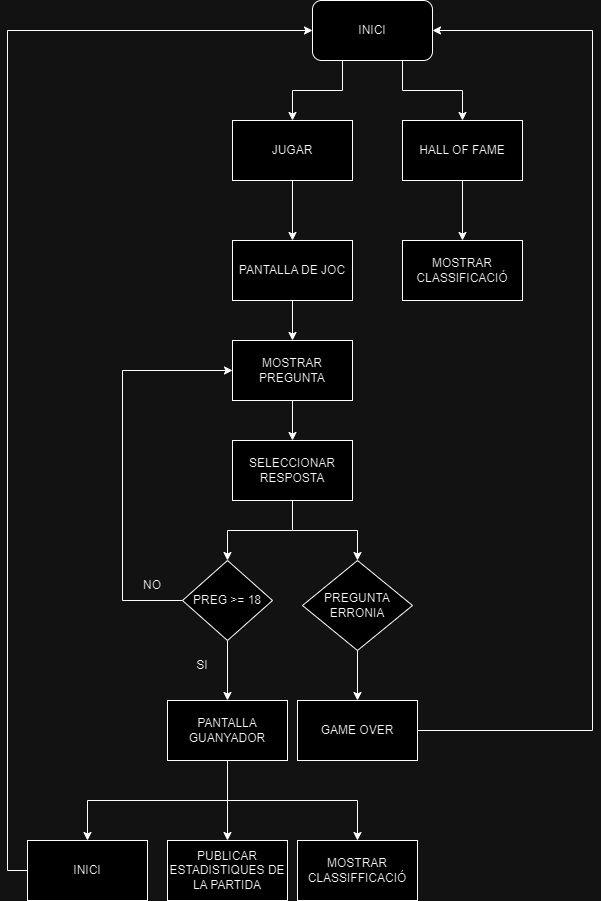

The diagram above was exported from draw.io. Its source (the exported page's mxGraphModel, read from the mxfile embedded in the PNG):
<mxGraphModel dx="1434" dy="782" grid="1" gridSize="10" guides="1" tooltips="1" connect="1" arrows="1" fold="1" page="1" pageScale="1" pageWidth="827" pageHeight="1169" math="0" shadow="0">
  <root>
    <mxCell id="WIyWlLk6GJQsqaUBKTNV-0" />
    <mxCell id="WIyWlLk6GJQsqaUBKTNV-1" parent="WIyWlLk6GJQsqaUBKTNV-0" />
    <mxCell id="vSaP736QabihT5GsCYue-7" style="edgeStyle=orthogonalEdgeStyle;rounded=0;orthogonalLoop=1;jettySize=auto;html=1;exitX=0.5;exitY=1;exitDx=0;exitDy=0;entryX=0.5;entryY=0;entryDx=0;entryDy=0;" parent="WIyWlLk6GJQsqaUBKTNV-1" source="vSaP736QabihT5GsCYue-1" target="vSaP736QabihT5GsCYue-6" edge="1">
      <mxGeometry relative="1" as="geometry" />
    </mxCell>
    <mxCell id="vSaP736QabihT5GsCYue-1" value="JUGAR" style="rounded=0;whiteSpace=wrap;html=1;" parent="WIyWlLk6GJQsqaUBKTNV-1" vertex="1">
      <mxGeometry x="295" y="170" width="120" height="60" as="geometry" />
    </mxCell>
    <mxCell id="vSaP736QabihT5GsCYue-4" style="edgeStyle=orthogonalEdgeStyle;rounded=0;orthogonalLoop=1;jettySize=auto;html=1;exitX=0.25;exitY=1;exitDx=0;exitDy=0;entryX=0.5;entryY=0;entryDx=0;entryDy=0;" parent="WIyWlLk6GJQsqaUBKTNV-1" source="vSaP736QabihT5GsCYue-2" target="vSaP736QabihT5GsCYue-1" edge="1">
      <mxGeometry relative="1" as="geometry" />
    </mxCell>
    <mxCell id="vSaP736QabihT5GsCYue-5" style="edgeStyle=orthogonalEdgeStyle;rounded=0;orthogonalLoop=1;jettySize=auto;html=1;exitX=0.75;exitY=1;exitDx=0;exitDy=0;" parent="WIyWlLk6GJQsqaUBKTNV-1" source="vSaP736QabihT5GsCYue-2" target="vSaP736QabihT5GsCYue-3" edge="1">
      <mxGeometry relative="1" as="geometry" />
    </mxCell>
    <mxCell id="vSaP736QabihT5GsCYue-2" value="INICI" style="rounded=1;whiteSpace=wrap;html=1;" parent="WIyWlLk6GJQsqaUBKTNV-1" vertex="1">
      <mxGeometry x="375" y="50" width="120" height="60" as="geometry" />
    </mxCell>
    <mxCell id="vSaP736QabihT5GsCYue-9" style="edgeStyle=orthogonalEdgeStyle;rounded=0;orthogonalLoop=1;jettySize=auto;html=1;exitX=0.5;exitY=1;exitDx=0;exitDy=0;entryX=0.5;entryY=0;entryDx=0;entryDy=0;" parent="WIyWlLk6GJQsqaUBKTNV-1" source="vSaP736QabihT5GsCYue-3" target="vSaP736QabihT5GsCYue-8" edge="1">
      <mxGeometry relative="1" as="geometry" />
    </mxCell>
    <mxCell id="vSaP736QabihT5GsCYue-3" value="HALL OF FAME" style="rounded=0;whiteSpace=wrap;html=1;" parent="WIyWlLk6GJQsqaUBKTNV-1" vertex="1">
      <mxGeometry x="465" y="170" width="120" height="60" as="geometry" />
    </mxCell>
    <mxCell id="vSaP736QabihT5GsCYue-19" style="edgeStyle=orthogonalEdgeStyle;rounded=0;orthogonalLoop=1;jettySize=auto;html=1;exitX=0.5;exitY=1;exitDx=0;exitDy=0;" parent="WIyWlLk6GJQsqaUBKTNV-1" source="vSaP736QabihT5GsCYue-6" target="vSaP736QabihT5GsCYue-18" edge="1">
      <mxGeometry relative="1" as="geometry" />
    </mxCell>
    <mxCell id="vSaP736QabihT5GsCYue-6" value="PANTALLA DE JOC" style="rounded=0;whiteSpace=wrap;html=1;" parent="WIyWlLk6GJQsqaUBKTNV-1" vertex="1">
      <mxGeometry x="295" y="290" width="120" height="60" as="geometry" />
    </mxCell>
    <mxCell id="vSaP736QabihT5GsCYue-8" value="MOSTRAR CLASSIFICACIÓ" style="rounded=0;whiteSpace=wrap;html=1;" parent="WIyWlLk6GJQsqaUBKTNV-1" vertex="1">
      <mxGeometry x="465" y="290" width="120" height="60" as="geometry" />
    </mxCell>
    <mxCell id="vSaP736QabihT5GsCYue-25" style="edgeStyle=orthogonalEdgeStyle;rounded=0;orthogonalLoop=1;jettySize=auto;html=1;exitX=0.5;exitY=1;exitDx=0;exitDy=0;entryX=0.5;entryY=0;entryDx=0;entryDy=0;" parent="WIyWlLk6GJQsqaUBKTNV-1" source="vSaP736QabihT5GsCYue-10" target="vSaP736QabihT5GsCYue-22" edge="1">
      <mxGeometry relative="1" as="geometry" />
    </mxCell>
    <mxCell id="vSaP736QabihT5GsCYue-33" style="edgeStyle=orthogonalEdgeStyle;rounded=0;orthogonalLoop=1;jettySize=auto;html=1;exitX=0.5;exitY=1;exitDx=0;exitDy=0;" parent="WIyWlLk6GJQsqaUBKTNV-1" source="vSaP736QabihT5GsCYue-10" target="vSaP736QabihT5GsCYue-31" edge="1">
      <mxGeometry relative="1" as="geometry" />
    </mxCell>
    <mxCell id="vSaP736QabihT5GsCYue-10" value="SELECCIONAR RESPOSTA" style="rounded=0;whiteSpace=wrap;html=1;" parent="WIyWlLk6GJQsqaUBKTNV-1" vertex="1">
      <mxGeometry x="295" y="490" width="120" height="60" as="geometry" />
    </mxCell>
    <mxCell id="hYuqvVldFnny5eW-A9Wd-3" style="edgeStyle=orthogonalEdgeStyle;rounded=0;orthogonalLoop=1;jettySize=auto;html=1;exitX=0.5;exitY=1;exitDx=0;exitDy=0;entryX=0.5;entryY=0;entryDx=0;entryDy=0;" edge="1" parent="WIyWlLk6GJQsqaUBKTNV-1" source="vSaP736QabihT5GsCYue-12" target="hYuqvVldFnny5eW-A9Wd-0">
      <mxGeometry relative="1" as="geometry" />
    </mxCell>
    <mxCell id="hYuqvVldFnny5eW-A9Wd-4" style="edgeStyle=orthogonalEdgeStyle;rounded=0;orthogonalLoop=1;jettySize=auto;html=1;exitX=0.5;exitY=1;exitDx=0;exitDy=0;entryX=0.5;entryY=0;entryDx=0;entryDy=0;" edge="1" parent="WIyWlLk6GJQsqaUBKTNV-1" source="vSaP736QabihT5GsCYue-12" target="hYuqvVldFnny5eW-A9Wd-1">
      <mxGeometry relative="1" as="geometry" />
    </mxCell>
    <mxCell id="hYuqvVldFnny5eW-A9Wd-5" style="edgeStyle=orthogonalEdgeStyle;rounded=0;orthogonalLoop=1;jettySize=auto;html=1;exitX=0.5;exitY=1;exitDx=0;exitDy=0;entryX=0.5;entryY=0;entryDx=0;entryDy=0;" edge="1" parent="WIyWlLk6GJQsqaUBKTNV-1" source="vSaP736QabihT5GsCYue-12" target="hYuqvVldFnny5eW-A9Wd-2">
      <mxGeometry relative="1" as="geometry" />
    </mxCell>
    <mxCell id="vSaP736QabihT5GsCYue-12" value="PANTALLA GUANYADOR" style="rounded=0;whiteSpace=wrap;html=1;" parent="WIyWlLk6GJQsqaUBKTNV-1" vertex="1">
      <mxGeometry x="230" y="750" width="120" height="60" as="geometry" />
    </mxCell>
    <mxCell id="vSaP736QabihT5GsCYue-20" style="edgeStyle=orthogonalEdgeStyle;rounded=0;orthogonalLoop=1;jettySize=auto;html=1;exitX=0.5;exitY=1;exitDx=0;exitDy=0;entryX=0.5;entryY=0;entryDx=0;entryDy=0;" parent="WIyWlLk6GJQsqaUBKTNV-1" source="vSaP736QabihT5GsCYue-18" target="vSaP736QabihT5GsCYue-10" edge="1">
      <mxGeometry relative="1" as="geometry" />
    </mxCell>
    <mxCell id="vSaP736QabihT5GsCYue-18" value="MOSTRAR PREGUNTA" style="rounded=0;whiteSpace=wrap;html=1;" parent="WIyWlLk6GJQsqaUBKTNV-1" vertex="1">
      <mxGeometry x="295" y="390" width="120" height="60" as="geometry" />
    </mxCell>
    <mxCell id="vSaP736QabihT5GsCYue-28" style="edgeStyle=orthogonalEdgeStyle;rounded=0;orthogonalLoop=1;jettySize=auto;html=1;exitX=0.5;exitY=1;exitDx=0;exitDy=0;" parent="WIyWlLk6GJQsqaUBKTNV-1" source="vSaP736QabihT5GsCYue-22" target="vSaP736QabihT5GsCYue-12" edge="1">
      <mxGeometry relative="1" as="geometry" />
    </mxCell>
    <mxCell id="vSaP736QabihT5GsCYue-34" style="edgeStyle=orthogonalEdgeStyle;rounded=0;orthogonalLoop=1;jettySize=auto;html=1;exitX=0;exitY=0.5;exitDx=0;exitDy=0;entryX=0;entryY=0.5;entryDx=0;entryDy=0;" parent="WIyWlLk6GJQsqaUBKTNV-1" source="vSaP736QabihT5GsCYue-22" target="vSaP736QabihT5GsCYue-18" edge="1">
      <mxGeometry relative="1" as="geometry">
        <Array as="points">
          <mxPoint x="185" y="650" />
          <mxPoint x="185" y="420" />
        </Array>
      </mxGeometry>
    </mxCell>
    <mxCell id="vSaP736QabihT5GsCYue-22" value="PREG &amp;gt;= 18" style="rhombus;whiteSpace=wrap;html=1;" parent="WIyWlLk6GJQsqaUBKTNV-1" vertex="1">
      <mxGeometry x="245" y="610" width="90" height="80" as="geometry" />
    </mxCell>
    <mxCell id="vSaP736QabihT5GsCYue-27" value="SI" style="text;html=1;strokeColor=none;fillColor=none;align=center;verticalAlign=middle;whiteSpace=wrap;rounded=0;" parent="WIyWlLk6GJQsqaUBKTNV-1" vertex="1">
      <mxGeometry x="235" y="700" width="60" height="30" as="geometry" />
    </mxCell>
    <mxCell id="vSaP736QabihT5GsCYue-39" style="edgeStyle=orthogonalEdgeStyle;rounded=0;orthogonalLoop=1;jettySize=auto;html=1;exitX=1;exitY=0.5;exitDx=0;exitDy=0;entryX=1;entryY=0.5;entryDx=0;entryDy=0;" parent="WIyWlLk6GJQsqaUBKTNV-1" source="vSaP736QabihT5GsCYue-29" target="vSaP736QabihT5GsCYue-2" edge="1">
      <mxGeometry relative="1" as="geometry">
        <Array as="points">
          <mxPoint x="655" y="780" />
          <mxPoint x="655" y="80" />
        </Array>
      </mxGeometry>
    </mxCell>
    <mxCell id="vSaP736QabihT5GsCYue-29" value="GAME OVER" style="rounded=0;whiteSpace=wrap;html=1;" parent="WIyWlLk6GJQsqaUBKTNV-1" vertex="1">
      <mxGeometry x="360" y="750" width="120" height="60" as="geometry" />
    </mxCell>
    <mxCell id="vSaP736QabihT5GsCYue-30" style="edgeStyle=orthogonalEdgeStyle;rounded=0;orthogonalLoop=1;jettySize=auto;html=1;exitX=0.5;exitY=1;exitDx=0;exitDy=0;" parent="WIyWlLk6GJQsqaUBKTNV-1" source="vSaP736QabihT5GsCYue-31" target="vSaP736QabihT5GsCYue-29" edge="1">
      <mxGeometry relative="1" as="geometry" />
    </mxCell>
    <mxCell id="vSaP736QabihT5GsCYue-31" value="PREGUNTA ERRONIA" style="rhombus;whiteSpace=wrap;html=1;" parent="WIyWlLk6GJQsqaUBKTNV-1" vertex="1">
      <mxGeometry x="365" y="610" width="110" height="90" as="geometry" />
    </mxCell>
    <mxCell id="vSaP736QabihT5GsCYue-35" value="NO" style="text;html=1;strokeColor=none;fillColor=none;align=center;verticalAlign=middle;whiteSpace=wrap;rounded=0;" parent="WIyWlLk6GJQsqaUBKTNV-1" vertex="1">
      <mxGeometry x="185" y="620" width="60" height="30" as="geometry" />
    </mxCell>
    <mxCell id="hYuqvVldFnny5eW-A9Wd-6" style="edgeStyle=orthogonalEdgeStyle;rounded=0;orthogonalLoop=1;jettySize=auto;html=1;exitX=0;exitY=0.5;exitDx=0;exitDy=0;entryX=0;entryY=0.5;entryDx=0;entryDy=0;" edge="1" parent="WIyWlLk6GJQsqaUBKTNV-1" source="hYuqvVldFnny5eW-A9Wd-0" target="vSaP736QabihT5GsCYue-2">
      <mxGeometry relative="1" as="geometry" />
    </mxCell>
    <mxCell id="hYuqvVldFnny5eW-A9Wd-0" value="INICI" style="rounded=0;whiteSpace=wrap;html=1;" vertex="1" parent="WIyWlLk6GJQsqaUBKTNV-1">
      <mxGeometry x="90" y="890" width="120" height="60" as="geometry" />
    </mxCell>
    <mxCell id="hYuqvVldFnny5eW-A9Wd-1" value="PUBLICAR ESTADISTIQUES DE LA PARTIDA" style="rounded=0;whiteSpace=wrap;html=1;" vertex="1" parent="WIyWlLk6GJQsqaUBKTNV-1">
      <mxGeometry x="230" y="890" width="120" height="60" as="geometry" />
    </mxCell>
    <mxCell id="hYuqvVldFnny5eW-A9Wd-2" value="MOSTRAR CLASSIFFICACIÓ" style="rounded=0;whiteSpace=wrap;html=1;" vertex="1" parent="WIyWlLk6GJQsqaUBKTNV-1">
      <mxGeometry x="360" y="890" width="120" height="60" as="geometry" />
    </mxCell>
  </root>
</mxGraphModel>